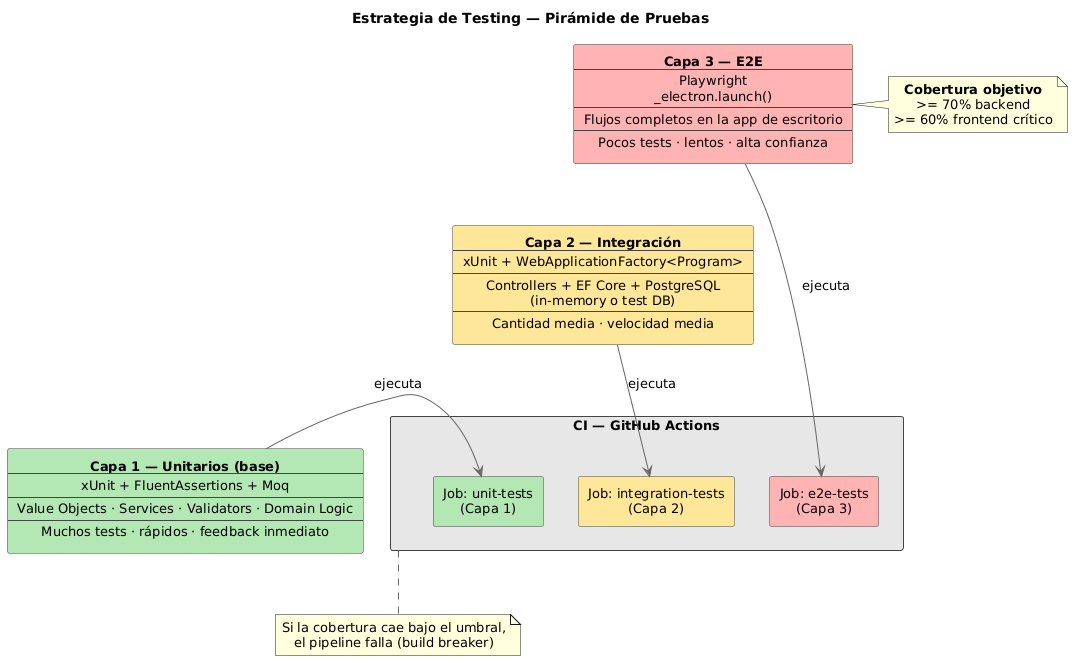

The diagram above was rendered by PlantUML. Its source (embedded in the PNG):
@startuml
title Estrategia de Testing — Pirámide de Pruebas

skinparam defaultTextAlignment center
skinparam ArrowColor #666666
skinparam rectangle {
  BorderColor #444444
  FontSize 13
}

rectangle "**Capa 3 — E2E**\n----\nPlaywright\n_electron.launch()\n----\nFlujos completos en la app de escritorio\n----\nPocos tests · lentos · alta confianza" as E2E #FFB3B3

rectangle "**Capa 2 — Integración**\n----\nxUnit + WebApplicationFactory<Program>\n----\nControllers + EF Core + PostgreSQL\n(in-memory o test DB)\n----\nCantidad media · velocidad media" as INTEGRATION #FFE699

rectangle "**Capa 1 — Unitarios (base)**\n----\nxUnit + FluentAssertions + Moq\n----\nValue Objects · Services · Validators · Domain Logic\n----\nMuchos tests · rápidos · feedback inmediato" as UNIT #B3E6B3

E2E -[hidden]down-> INTEGRATION
INTEGRATION -[hidden]down-> UNIT

note right of E2E
  **Cobertura objetivo**
  >= 70% backend
  >= 60% frontend crítico
end note

rectangle "CI — GitHub Actions" as CI #E6E6E6 {
  rectangle "Job: unit-tests\n(Capa 1)" as JobUnit #B3E6B3
  rectangle "Job: integration-tests\n(Capa 2)" as JobInt #FFE699
  rectangle "Job: e2e-tests\n(Capa 3)" as JobE2E #FFB3B3
}

note bottom of CI
  Si la cobertura cae bajo el umbral,
  el pipeline falla (build breaker)
end note

UNIT -right-> JobUnit : ejecuta
INTEGRATION -right-> JobInt : ejecuta
E2E -right-> JobE2E : ejecuta
@enduml